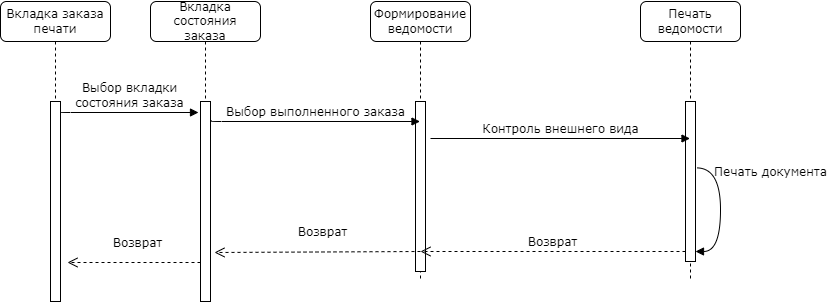

The diagram above was exported from draw.io. Its source (the exported page's mxGraphModel, read from the mxfile embedded in the PNG):
<mxGraphModel dx="2278" dy="790" grid="1" gridSize="10" guides="1" tooltips="1" connect="1" arrows="1" fold="1" page="1" pageScale="1" pageWidth="1100" pageHeight="850" background="none" math="0" shadow="0">
  <root>
    <mxCell id="0" />
    <mxCell id="1" parent="0" />
    <mxCell id="7baba1c4bc27f4b0-2" value="Формирование ведомости" style="shape=umlLifeline;perimeter=lifelinePerimeter;whiteSpace=wrap;html=1;container=1;collapsible=0;recursiveResize=0;outlineConnect=0;rounded=1;shadow=0;comic=0;labelBackgroundColor=none;strokeWidth=1;fontFamily=Verdana;fontSize=12;align=center;" parent="1" vertex="1">
      <mxGeometry x="340" y="80" width="100" height="280" as="geometry" />
    </mxCell>
    <mxCell id="7baba1c4bc27f4b0-10" value="" style="html=1;points=[];perimeter=orthogonalPerimeter;rounded=0;shadow=0;comic=0;labelBackgroundColor=none;strokeWidth=1;fontFamily=Verdana;fontSize=12;align=center;" parent="7baba1c4bc27f4b0-2" vertex="1">
      <mxGeometry x="45" y="100" width="10" height="170" as="geometry" />
    </mxCell>
    <mxCell id="2jb0UfUXojAi2Yqv621_-3" value="Возврат" style="html=1;verticalAlign=bottom;endArrow=open;dashed=1;endSize=8;labelBackgroundColor=none;fontFamily=Verdana;fontSize=12;entryX=1.4;entryY=0.755;entryDx=0;entryDy=0;entryPerimeter=0;" parent="7baba1c4bc27f4b0-2" target="7baba1c4bc27f4b0-9" edge="1">
      <mxGeometry x="-0.0472" y="-10" relative="1" as="geometry">
        <mxPoint x="-200" y="249.9999999999999" as="targetPoint" />
        <mxPoint x="50" y="250" as="sourcePoint" />
        <Array as="points" />
        <mxPoint as="offset" />
      </mxGeometry>
    </mxCell>
    <mxCell id="7baba1c4bc27f4b0-3" value="Печать ведомости" style="shape=umlLifeline;perimeter=lifelinePerimeter;whiteSpace=wrap;html=1;container=1;collapsible=0;recursiveResize=0;outlineConnect=0;rounded=1;shadow=0;comic=0;labelBackgroundColor=none;strokeWidth=1;fontFamily=Verdana;fontSize=12;align=center;" parent="1" vertex="1">
      <mxGeometry x="610" y="80" width="100" height="280" as="geometry" />
    </mxCell>
    <mxCell id="7baba1c4bc27f4b0-13" value="" style="html=1;points=[];perimeter=orthogonalPerimeter;rounded=0;shadow=0;comic=0;labelBackgroundColor=none;strokeWidth=1;fontFamily=Verdana;fontSize=12;align=center;" parent="7baba1c4bc27f4b0-3" vertex="1">
      <mxGeometry x="45" y="100" width="10" height="160" as="geometry" />
    </mxCell>
    <mxCell id="2jb0UfUXojAi2Yqv621_-11" value="&lt;div&gt;Печать документа&lt;/div&gt;" style="html=1;verticalAlign=bottom;endArrow=block;labelBackgroundColor=none;fontFamily=Verdana;fontSize=12;elbow=vertical;edgeStyle=orthogonalEdgeStyle;curved=1;exitX=1.114;exitY=0.415;exitDx=0;exitDy=0;exitPerimeter=0;" parent="7baba1c4bc27f4b0-3" source="7baba1c4bc27f4b0-13" target="7baba1c4bc27f4b0-13" edge="1">
      <mxGeometry x="-0.4342" y="50" relative="1" as="geometry">
        <mxPoint x="64" y="236" as="sourcePoint" />
        <mxPoint x="110" y="260" as="targetPoint" />
        <Array as="points">
          <mxPoint x="80" y="166" />
          <mxPoint x="80" y="250" />
        </Array>
        <mxPoint as="offset" />
      </mxGeometry>
    </mxCell>
    <mxCell id="7baba1c4bc27f4b0-8" value="Вкладка состояния заказа" style="shape=umlLifeline;perimeter=lifelinePerimeter;whiteSpace=wrap;html=1;container=1;collapsible=0;recursiveResize=0;outlineConnect=0;rounded=1;shadow=0;comic=0;labelBackgroundColor=none;strokeWidth=1;fontFamily=Verdana;fontSize=12;align=center;" parent="1" vertex="1">
      <mxGeometry x="120" y="80" width="110" height="300" as="geometry" />
    </mxCell>
    <mxCell id="7baba1c4bc27f4b0-9" value="" style="html=1;points=[];perimeter=orthogonalPerimeter;rounded=0;shadow=0;comic=0;labelBackgroundColor=none;strokeWidth=1;fontFamily=Verdana;fontSize=12;align=center;" parent="7baba1c4bc27f4b0-8" vertex="1">
      <mxGeometry x="50" y="100" width="10" height="200" as="geometry" />
    </mxCell>
    <mxCell id="7baba1c4bc27f4b0-11" value="Выбор выполненного заказа" style="html=1;verticalAlign=bottom;endArrow=block;labelBackgroundColor=none;fontFamily=Verdana;fontSize=12;edgeStyle=elbowEdgeStyle;elbow=vertical;exitX=1.1;exitY=0.094;exitDx=0;exitDy=0;exitPerimeter=0;" parent="1" source="7baba1c4bc27f4b0-9" edge="1" target="7baba1c4bc27f4b0-2">
      <mxGeometry relative="1" as="geometry">
        <mxPoint x="200" y="200" as="sourcePoint" />
        <mxPoint x="359.5" y="200" as="targetPoint" />
        <Array as="points">
          <mxPoint x="220" y="200" />
        </Array>
      </mxGeometry>
    </mxCell>
    <mxCell id="yorfr9tFos0Biwi4d7dp-1" value="Контроль внешнего вида" style="html=1;verticalAlign=bottom;endArrow=block;labelBackgroundColor=none;fontFamily=Verdana;fontSize=12;edgeStyle=elbowEdgeStyle;elbow=vertical;" parent="1" edge="1">
      <mxGeometry relative="1" as="geometry">
        <mxPoint x="400" y="217" as="sourcePoint" />
        <mxPoint x="659.5" y="216.5" as="targetPoint" />
        <Array as="points">
          <mxPoint x="420" y="217" />
        </Array>
      </mxGeometry>
    </mxCell>
    <mxCell id="3bczS0ZeF-PpcJTvf6R4-1" value="Вкладка заказа печати" style="shape=umlLifeline;perimeter=lifelinePerimeter;whiteSpace=wrap;html=1;container=1;collapsible=0;recursiveResize=0;outlineConnect=0;rounded=1;shadow=0;comic=0;labelBackgroundColor=none;strokeWidth=1;fontFamily=Verdana;fontSize=12;align=center;" parent="1" vertex="1">
      <mxGeometry x="-30" y="80" width="110" height="300" as="geometry" />
    </mxCell>
    <mxCell id="3bczS0ZeF-PpcJTvf6R4-2" value="" style="html=1;points=[];perimeter=orthogonalPerimeter;rounded=0;shadow=0;comic=0;labelBackgroundColor=none;strokeWidth=1;fontFamily=Verdana;fontSize=12;align=center;" parent="3bczS0ZeF-PpcJTvf6R4-1" vertex="1">
      <mxGeometry x="50" y="100" width="10" height="200" as="geometry" />
    </mxCell>
    <mxCell id="3bczS0ZeF-PpcJTvf6R4-3" value="Выбор вкладки &lt;br&gt;состояния заказа" style="html=1;verticalAlign=bottom;endArrow=block;labelBackgroundColor=none;fontFamily=Verdana;fontSize=12;edgeStyle=elbowEdgeStyle;elbow=vertical;entryX=-0.2;entryY=0.056;entryDx=0;entryDy=0;entryPerimeter=0;" parent="3bczS0ZeF-PpcJTvf6R4-1" target="7baba1c4bc27f4b0-9" edge="1">
      <mxGeometry relative="1" as="geometry">
        <mxPoint x="60" y="110" as="sourcePoint" />
        <mxPoint x="170" y="110" as="targetPoint" />
        <Array as="points">
          <mxPoint x="170" y="111" />
          <mxPoint x="180" y="120" />
        </Array>
      </mxGeometry>
    </mxCell>
    <mxCell id="3bczS0ZeF-PpcJTvf6R4-4" value="Возврат" style="html=1;verticalAlign=bottom;endArrow=open;dashed=1;endSize=8;labelBackgroundColor=none;fontFamily=Verdana;fontSize=12;entryX=1.7;entryY=0.805;entryDx=0;entryDy=0;entryPerimeter=0;" parent="1" target="3bczS0ZeF-PpcJTvf6R4-2" edge="1">
      <mxGeometry x="-0.0472" y="-10" relative="1" as="geometry">
        <mxPoint x="50" y="339" as="targetPoint" />
        <mxPoint x="170" y="341" as="sourcePoint" />
        <Array as="points" />
        <mxPoint as="offset" />
      </mxGeometry>
    </mxCell>
    <mxCell id="2jb0UfUXojAi2Yqv621_-4" value="Возврат" style="html=1;verticalAlign=bottom;endArrow=open;dashed=1;endSize=8;labelBackgroundColor=none;fontFamily=Verdana;fontSize=12;" parent="1" edge="1">
      <mxGeometry relative="1" as="geometry">
        <mxPoint x="390" y="330" as="targetPoint" />
        <mxPoint x="655" y="330" as="sourcePoint" />
        <Array as="points">
          <mxPoint x="462" y="330" />
        </Array>
      </mxGeometry>
    </mxCell>
  </root>
</mxGraphModel>